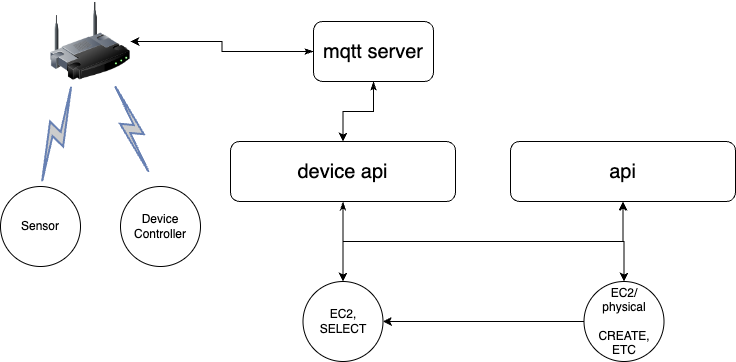

The diagram above was exported from draw.io. Its source (the exported page's mxGraphModel, read from the mxfile embedded in the PNG):
<mxGraphModel dx="954" dy="573" grid="1" gridSize="10" guides="1" tooltips="1" connect="1" arrows="1" fold="1" page="1" pageScale="1" pageWidth="826" pageHeight="1169" background="none" math="0" shadow="0">
  <root>
    <mxCell id="0" />
    <mxCell id="1" parent="0" />
    <mxCell id="307" value="" style="image;html=1;labelBackgroundColor=#ffffff;image=img/lib/clip_art/networking/Wireless_Router_128x128.png;rounded=1;shadow=0;comic=0;strokeWidth=2;fontSize=22" vertex="1" parent="1">
      <mxGeometry x="150" y="90" width="80" height="80" as="geometry" />
    </mxCell>
    <mxCell id="308" value="" style="html=1;fillColor=#CCCCCC;strokeColor=#6881B3;gradientColor=none;gradientDirection=north;strokeWidth=2;shape=mxgraph.networks.comm_link_edge;html=1;labelBackgroundColor=none;endArrow=none;fontFamily=Verdana;fontSize=22;fontColor=#000000;" edge="1" parent="1" target="307">
      <mxGeometry width="100" height="100" relative="1" as="geometry">
        <mxPoint x="140" y="275" as="sourcePoint" />
        <mxPoint x="160" y="143.0434782608695" as="targetPoint" />
        <Array as="points">
          <mxPoint x="130" y="265" />
        </Array>
      </mxGeometry>
    </mxCell>
    <mxCell id="309" value="" style="html=1;fillColor=#CCCCCC;strokeColor=#6881B3;gradientColor=none;gradientDirection=north;strokeWidth=2;shape=mxgraph.networks.comm_link_edge;html=1;labelBackgroundColor=none;endArrow=none;fontFamily=Verdana;fontSize=22;fontColor=#000000;" edge="1" parent="1" target="307">
      <mxGeometry width="100" height="100" relative="1" as="geometry">
        <mxPoint x="250" y="265" as="sourcePoint" />
        <mxPoint x="170" y="153.0434782608695" as="targetPoint" />
        <Array as="points">
          <mxPoint x="250" y="235" />
        </Array>
      </mxGeometry>
    </mxCell>
    <mxCell id="310" value="Sensor" style="ellipse;whiteSpace=wrap;html=1;aspect=fixed;" vertex="1" parent="1">
      <mxGeometry x="100" y="275" width="80" height="80" as="geometry" />
    </mxCell>
    <mxCell id="311" value="Device&lt;br&gt;Controller" style="ellipse;whiteSpace=wrap;html=1;aspect=fixed;" vertex="1" parent="1">
      <mxGeometry x="220" y="275" width="80" height="80" as="geometry" />
    </mxCell>
    <mxCell id="312" style="edgeStyle=orthogonalEdgeStyle;rounded=0;orthogonalLoop=1;jettySize=auto;html=1;exitX=0;exitY=0.5;exitDx=0;exitDy=0;entryX=1;entryY=0.5;entryDx=0;entryDy=0;startArrow=classicThin;startFill=1;" edge="1" parent="1" source="314" target="307">
      <mxGeometry relative="1" as="geometry" />
    </mxCell>
    <mxCell id="313" style="edgeStyle=orthogonalEdgeStyle;rounded=0;orthogonalLoop=1;jettySize=auto;html=1;exitX=0.5;exitY=1;exitDx=0;exitDy=0;entryX=0.5;entryY=0;entryDx=0;entryDy=0;startArrow=classicThin;startFill=1;" edge="1" parent="1" source="314" target="316">
      <mxGeometry relative="1" as="geometry" />
    </mxCell>
    <mxCell id="314" value="mqtt server" style="rounded=1;whiteSpace=wrap;html=1;fontSize=20;" vertex="1" parent="1">
      <mxGeometry x="413" y="110" width="120" height="60" as="geometry" />
    </mxCell>
    <mxCell id="315" style="edgeStyle=orthogonalEdgeStyle;rounded=0;orthogonalLoop=1;jettySize=auto;html=1;exitX=0.5;exitY=1;exitDx=0;exitDy=0;entryX=0.5;entryY=0;entryDx=0;entryDy=0;startArrow=classicThin;startFill=1;" edge="1" parent="1" source="316" target="319">
      <mxGeometry relative="1" as="geometry">
        <Array as="points">
          <mxPoint x="443" y="360" />
          <mxPoint x="443" y="360" />
        </Array>
      </mxGeometry>
    </mxCell>
    <mxCell id="316" value="device api" style="rounded=1;whiteSpace=wrap;html=1;fontSize=20;" vertex="1" parent="1">
      <mxGeometry x="330" y="230" width="225" height="60" as="geometry" />
    </mxCell>
    <mxCell id="317" style="edgeStyle=orthogonalEdgeStyle;rounded=0;orthogonalLoop=1;jettySize=auto;html=1;exitX=0.5;exitY=1;exitDx=0;exitDy=0;entryX=0.5;entryY=0;entryDx=0;entryDy=0;startArrow=classicThin;startFill=1;" edge="1" parent="1" source="318" target="319">
      <mxGeometry relative="1" as="geometry" />
    </mxCell>
    <mxCell id="318" value="api" style="rounded=1;whiteSpace=wrap;html=1;fontSize=20;" vertex="1" parent="1">
      <mxGeometry x="610" y="230" width="225" height="60" as="geometry" />
    </mxCell>
    <mxCell id="319" value="EC2,&lt;br&gt;SELECT" style="ellipse;whiteSpace=wrap;html=1;aspect=fixed;" vertex="1" parent="1">
      <mxGeometry x="402.5" y="370" width="80" height="80" as="geometry" />
    </mxCell>
    <mxCell id="321" value="" style="edgeStyle=orthogonalEdgeStyle;rounded=0;orthogonalLoop=1;jettySize=auto;html=1;startArrow=classic;startFill=1;" edge="1" parent="1" source="320" target="318">
      <mxGeometry relative="1" as="geometry">
        <mxPoint as="offset" />
      </mxGeometry>
    </mxCell>
    <mxCell id="322" style="edgeStyle=orthogonalEdgeStyle;rounded=0;orthogonalLoop=1;jettySize=auto;html=1;exitX=0;exitY=0.5;exitDx=0;exitDy=0;entryX=1;entryY=0.5;entryDx=0;entryDy=0;fontSize=15;startArrow=none;startFill=0;" edge="1" parent="1" source="320" target="319">
      <mxGeometry relative="1" as="geometry" />
    </mxCell>
    <mxCell id="320" value="EC2/&lt;br&gt;physical&lt;br&gt;&lt;br&gt;CREATE, ETC" style="ellipse;whiteSpace=wrap;html=1;aspect=fixed;" vertex="1" parent="1">
      <mxGeometry x="683.5" y="370" width="80" height="80" as="geometry" />
    </mxCell>
  </root>
</mxGraphModel>